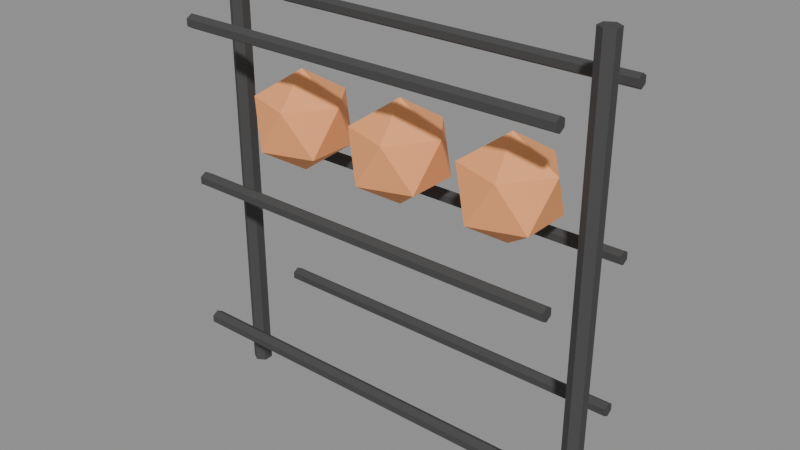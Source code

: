 # Source: model.blend  (saved by Blender 5.2.45; exported with 4.5.12 LTS)
import bpy
from mathutils import Matrix  # noqa: F401  (used for matrix-valued properties, if any)

bpy.ops.wm.read_factory_settings(use_empty=True)
scene = bpy.context.scene
scene.name = 'Scene'

# ---- images (referenced by path relative to the original .blend; pixels are not part of the script)
import os
ASSET_DIR = os.environ.get("B2B_ASSET_DIR", "")  # directory of the original .blend (textures are referenced by path, not embedded)
HERE = os.path.dirname(os.path.abspath(__file__))  # packed textures are extracted next to this script under _unpacked/

def load_image(name, relpath, width, height, colorspace="sRGB"):
    """Load a texture the original file referenced (path relative to the .blend, or extracted next to this script)."""
    p = next((c for c in (os.path.join(HERE, relpath), os.path.join(ASSET_DIR, relpath)) if relpath and os.path.exists(c)), "")
    if p:
        img = bpy.data.images.load(p, check_existing=True)
        img.name = name
    else:  # same state as the original file: an image datablock whose file is absent (Cycles renders it pink)
        img = bpy.data.images.new(name, width, height)
        img.source = "FILE"
        img.filepath = "//" + (relpath or name)
    img.colorspace_settings.name = colorspace
    return img
img_palette_png = load_image('palette.png', '_unpacked/palette.cadebe72.png', 2508, 2508, 'sRGB')

# ---- materials (node trees are filled in below, after node groups)
mat_sharedpalette_v001 = bpy.data.materials.new('SharedPalette_v001')

# ---- material node trees
mat_sharedpalette_v001.use_nodes = True; mat_sharedpalette_v001.node_tree.nodes.clear()
_N = mat_sharedpalette_v001.node_tree.nodes; _L = mat_sharedpalette_v001.node_tree.links
n0 = _N.new('ShaderNodeBsdfPrincipled'); n0.name = 'Principled BSDF'; n0.location = (-200, 100)
n0.inputs[2].default_value = 0.8
n0.inputs[10].default_value = 0.005
n1 = _N.new('ShaderNodeOutputMaterial'); n1.name = 'Material Output'; n1.location = (200, 100)
n2 = _N.new('ShaderNodeTexImage'); n2.name = 'Image Texture'; n2.location = (0, 0)
n2.image = img_palette_png
n2.interpolation = 'Closest'
_L.new(n0.outputs[0], n1.inputs[0])
_L.new(n2.outputs[0], n0.inputs[0])
n1.is_active_output = True

# ---- meshes
me_cone = bpy.data.meshes.new('Cone')
me_cone.from_pydata([(0.0, 0.025, -0.575), (0.0, 0.025, 0.575), (0.02165, 0.0125, -0.575), (0.02165, 0.0125, 0.575), (0.02165, -0.0125, -0.575), (0.02165, -0.0125, 0.575), (0.0, -0.025, -0.575), (0.0, -0.025, 0.575), (-0.02165, -0.0125, -0.575), (-0.02165, -0.0125, 0.575), (-0.02165, 0.0125, -0.575), (-0.02165, 0.0125, 0.575)], [], [(1, 2, 0), (3, 4, 2), (5, 6, 4), (7, 8, 6), (1, 9, 5), (9, 10, 8), (11, 0, 10), (2, 6, 10), (1, 3, 2), (3, 5, 4), (5, 7, 6), (7, 9, 8), (5, 3, 1), (1, 11, 9), (9, 7, 5), (9, 11, 10), (11, 1, 0), (10, 0, 2), (2, 4, 6), (6, 8, 10)])
_uv = me_cone.uv_layers.new(name='UVMap')
_uv.uv.foreach_set('vector', [0.3906, 0.5154, 0.3906, 0.5154, 0.3906, 0.5154, 0.3906, 0.5154, 0.3906, 0.5154, 0.3906, 0.5154, 0.3906, 0.5154, 0.3906, 0.5154, 0.3906, 0.5154, 0.3906, 0.5154, 0.3906, 0.5154, 0.3906, 0.5154, 0.3906, 0.5154, 0.3906, 0.5154, 0.3906, 0.5154, 0.3906, 0.5154, 0.3906, 0.5154, 0.3906, 0.5154, 0.3906, 0.5154, 0.3906, 0.5154, 0.3906, 0.5154, 0.3906, 0.5154, 0.3906, 0.5154, 0.3906, 0.5154, 0.3906, 0.5154, 0.3906, 0.5154, 0.3906, 0.5154, 0.3906, 0.5154, 0.3906, 0.5154, 0.3906, 0.5154, 0.3906, 0.5154, 0.3906, 0.5154, 0.3906, 0.5154, 0.3906, 0.5154, 0.3906, 0.5154, 0.3906, 0.5154, 0.3906, 0.5154, 0.3906, 0.5154, 0.3906, 0.5154, 0.3906, 0.5154, 0.3906, 0.5154, 0.3906, 0.5154, 0.3906, 0.5154, 0.3906, 0.5154, 0.3906, 0.5154, 0.3906, 0.5154, 0.3906, 0.5154, 0.3906, 0.5154, 0.3906, 0.5154, 0.3906, 0.5154, 0.3906, 0.5154, 0.3906, 0.5154, 0.3906, 0.5154, 0.3906, 0.5154, 0.3906, 0.5154, 0.3906, 0.5154, 0.3906, 0.5154, 0.3906, 0.5154, 0.3906, 0.5154, 0.3906, 0.5154])
me_cone.materials.append(mat_sharedpalette_v001)
me_cone.update()
me_cone_001 = bpy.data.meshes.new('Cone.001')
me_cone_001.from_pydata([(0.0, 0.025, -0.575), (0.0, 0.025, 0.575), (0.02165, 0.0125, -0.575), (0.02165, 0.0125, 0.575), (0.02165, -0.0125, -0.575), (0.02165, -0.0125, 0.575), (0.0, -0.025, -0.575), (0.0, -0.025, 0.575), (-0.02165, -0.0125, -0.575), (-0.02165, -0.0125, 0.575), (-0.02165, 0.0125, -0.575), (-0.02165, 0.0125, 0.575)], [], [(1, 2, 0), (3, 4, 2), (5, 6, 4), (7, 8, 6), (1, 9, 5), (9, 10, 8), (11, 0, 10), (2, 6, 10), (1, 3, 2), (3, 5, 4), (5, 7, 6), (7, 9, 8), (5, 3, 1), (1, 11, 9), (9, 7, 5), (9, 11, 10), (11, 1, 0), (10, 0, 2), (2, 4, 6), (6, 8, 10)])
_uv = me_cone_001.uv_layers.new(name='UVMap')
_uv.uv.foreach_set('vector', [0.3906, 0.5154, 0.3906, 0.5154, 0.3906, 0.5154, 0.3906, 0.5154, 0.3906, 0.5154, 0.3906, 0.5154, 0.3906, 0.5154, 0.3906, 0.5154, 0.3906, 0.5154, 0.3906, 0.5154, 0.3906, 0.5154, 0.3906, 0.5154, 0.3906, 0.5154, 0.3906, 0.5154, 0.3906, 0.5154, 0.3906, 0.5154, 0.3906, 0.5154, 0.3906, 0.5154, 0.3906, 0.5154, 0.3906, 0.5154, 0.3906, 0.5154, 0.3906, 0.5154, 0.3906, 0.5154, 0.3906, 0.5154, 0.3906, 0.5154, 0.3906, 0.5154, 0.3906, 0.5154, 0.3906, 0.5154, 0.3906, 0.5154, 0.3906, 0.5154, 0.3906, 0.5154, 0.3906, 0.5154, 0.3906, 0.5154, 0.3906, 0.5154, 0.3906, 0.5154, 0.3906, 0.5154, 0.3906, 0.5154, 0.3906, 0.5154, 0.3906, 0.5154, 0.3906, 0.5154, 0.3906, 0.5154, 0.3906, 0.5154, 0.3906, 0.5154, 0.3906, 0.5154, 0.3906, 0.5154, 0.3906, 0.5154, 0.3906, 0.5154, 0.3906, 0.5154, 0.3906, 0.5154, 0.3906, 0.5154, 0.3906, 0.5154, 0.3906, 0.5154, 0.3906, 0.5154, 0.3906, 0.5154, 0.3906, 0.5154, 0.3906, 0.5154, 0.3906, 0.5154, 0.3906, 0.5154, 0.3906, 0.5154, 0.3906, 0.5154])
me_cone_001.materials.append(mat_sharedpalette_v001)
me_cone_001.update()
me_cone_002 = bpy.data.meshes.new('Cone.002')
me_cone_002.from_pydata([(0.0, 0.018, -0.5), (0.0, 0.018, 0.5), (0.01559, 0.009, -0.5), (0.01559, 0.009, 0.5), (0.01559, -0.009, -0.5), (0.01559, -0.009, 0.5), (0.0, -0.018, -0.5), (0.0, -0.018, 0.5), (-0.01559, -0.009, -0.5), (-0.01559, -0.009, 0.5), (-0.01559, 0.009, -0.5), (-0.01559, 0.009, 0.5)], [], [(1, 2, 0), (3, 4, 2), (5, 6, 4), (7, 8, 6), (1, 9, 5), (9, 10, 8), (11, 0, 10), (2, 6, 10), (1, 3, 2), (3, 5, 4), (5, 7, 6), (7, 9, 8), (5, 3, 1), (1, 11, 9), (9, 7, 5), (9, 11, 10), (11, 1, 0), (10, 0, 2), (2, 4, 6), (6, 8, 10)])
_uv = me_cone_002.uv_layers.new(name='UVMap')
_uv.uv.foreach_set('vector', [0.3906, 0.5154, 0.3906, 0.5154, 0.3906, 0.5154, 0.3906, 0.5154, 0.3906, 0.5154, 0.3906, 0.5154, 0.3906, 0.5154, 0.3906, 0.5154, 0.3906, 0.5154, 0.3906, 0.5154, 0.3906, 0.5154, 0.3906, 0.5154, 0.3906, 0.5154, 0.3906, 0.5154, 0.3906, 0.5154, 0.3906, 0.5154, 0.3906, 0.5154, 0.3906, 0.5154, 0.3906, 0.5154, 0.3906, 0.5154, 0.3906, 0.5154, 0.3906, 0.5154, 0.3906, 0.5154, 0.3906, 0.5154, 0.3906, 0.5154, 0.3906, 0.5154, 0.3906, 0.5154, 0.3906, 0.5154, 0.3906, 0.5154, 0.3906, 0.5154, 0.3906, 0.5154, 0.3906, 0.5154, 0.3906, 0.5154, 0.3906, 0.5154, 0.3906, 0.5154, 0.3906, 0.5154, 0.3906, 0.5154, 0.3906, 0.5154, 0.3906, 0.5154, 0.3906, 0.5154, 0.3906, 0.5154, 0.3906, 0.5154, 0.3906, 0.5154, 0.3906, 0.5154, 0.3906, 0.5154, 0.3906, 0.5154, 0.3906, 0.5154, 0.3906, 0.5154, 0.3906, 0.5154, 0.3906, 0.5154, 0.3906, 0.5154, 0.3906, 0.5154, 0.3906, 0.5154, 0.3906, 0.5154, 0.3906, 0.5154, 0.3906, 0.5154, 0.3906, 0.5154, 0.3906, 0.5154, 0.3906, 0.5154, 0.3906, 0.5154])
me_cone_002.materials.append(mat_sharedpalette_v001)
me_cone_002.update()
me_cone_003 = bpy.data.meshes.new('Cone.003')
me_cone_003.from_pydata([(0.0, 0.018, -0.5), (0.0, 0.018, 0.5), (0.01559, 0.009, -0.5), (0.01559, 0.009, 0.5), (0.01559, -0.009, -0.5), (0.01559, -0.009, 0.5), (0.0, -0.018, -0.5), (0.0, -0.018, 0.5), (-0.01559, -0.009, -0.5), (-0.01559, -0.009, 0.5), (-0.01559, 0.009, -0.5), (-0.01559, 0.009, 0.5)], [], [(1, 2, 0), (3, 4, 2), (5, 6, 4), (7, 8, 6), (1, 9, 5), (9, 10, 8), (11, 0, 10), (2, 6, 10), (1, 3, 2), (3, 5, 4), (5, 7, 6), (7, 9, 8), (5, 3, 1), (1, 11, 9), (9, 7, 5), (9, 11, 10), (11, 1, 0), (10, 0, 2), (2, 4, 6), (6, 8, 10)])
_uv = me_cone_003.uv_layers.new(name='UVMap')
_uv.uv.foreach_set('vector', [0.3906, 0.5154, 0.3906, 0.5154, 0.3906, 0.5154, 0.3906, 0.5154, 0.3906, 0.5154, 0.3906, 0.5154, 0.3906, 0.5154, 0.3906, 0.5154, 0.3906, 0.5154, 0.3906, 0.5154, 0.3906, 0.5154, 0.3906, 0.5154, 0.3906, 0.5154, 0.3906, 0.5154, 0.3906, 0.5154, 0.3906, 0.5154, 0.3906, 0.5154, 0.3906, 0.5154, 0.3906, 0.5154, 0.3906, 0.5154, 0.3906, 0.5154, 0.3906, 0.5154, 0.3906, 0.5154, 0.3906, 0.5154, 0.3906, 0.5154, 0.3906, 0.5154, 0.3906, 0.5154, 0.3906, 0.5154, 0.3906, 0.5154, 0.3906, 0.5154, 0.3906, 0.5154, 0.3906, 0.5154, 0.3906, 0.5154, 0.3906, 0.5154, 0.3906, 0.5154, 0.3906, 0.5154, 0.3906, 0.5154, 0.3906, 0.5154, 0.3906, 0.5154, 0.3906, 0.5154, 0.3906, 0.5154, 0.3906, 0.5154, 0.3906, 0.5154, 0.3906, 0.5154, 0.3906, 0.5154, 0.3906, 0.5154, 0.3906, 0.5154, 0.3906, 0.5154, 0.3906, 0.5154, 0.3906, 0.5154, 0.3906, 0.5154, 0.3906, 0.5154, 0.3906, 0.5154, 0.3906, 0.5154, 0.3906, 0.5154, 0.3906, 0.5154, 0.3906, 0.5154, 0.3906, 0.5154, 0.3906, 0.5154, 0.3906, 0.5154])
me_cone_003.materials.append(mat_sharedpalette_v001)
me_cone_003.update()
me_cone_004 = bpy.data.meshes.new('Cone.004')
me_cone_004.from_pydata([(0.0, 0.018, -0.5), (0.0, 0.018, 0.5), (0.01559, 0.009, -0.5), (0.01559, 0.009, 0.5), (0.01559, -0.009, -0.5), (0.01559, -0.009, 0.5), (0.0, -0.018, -0.5), (0.0, -0.018, 0.5), (-0.01559, -0.009, -0.5), (-0.01559, -0.009, 0.5), (-0.01559, 0.009, -0.5), (-0.01559, 0.009, 0.5)], [], [(1, 2, 0), (3, 4, 2), (5, 6, 4), (7, 8, 6), (1, 9, 5), (9, 10, 8), (11, 0, 10), (2, 6, 10), (1, 3, 2), (3, 5, 4), (5, 7, 6), (7, 9, 8), (5, 3, 1), (1, 11, 9), (9, 7, 5), (9, 11, 10), (11, 1, 0), (10, 0, 2), (2, 4, 6), (6, 8, 10)])
_uv = me_cone_004.uv_layers.new(name='UVMap')
_uv.uv.foreach_set('vector', [0.3906, 0.5154, 0.3906, 0.5154, 0.3906, 0.5154, 0.3906, 0.5154, 0.3906, 0.5154, 0.3906, 0.5154, 0.3906, 0.5154, 0.3906, 0.5154, 0.3906, 0.5154, 0.3906, 0.5154, 0.3906, 0.5154, 0.3906, 0.5154, 0.3906, 0.5154, 0.3906, 0.5154, 0.3906, 0.5154, 0.3906, 0.5154, 0.3906, 0.5154, 0.3906, 0.5154, 0.3906, 0.5154, 0.3906, 0.5154, 0.3906, 0.5154, 0.3906, 0.5154, 0.3906, 0.5154, 0.3906, 0.5154, 0.3906, 0.5154, 0.3906, 0.5154, 0.3906, 0.5154, 0.3906, 0.5154, 0.3906, 0.5154, 0.3906, 0.5154, 0.3906, 0.5154, 0.3906, 0.5154, 0.3906, 0.5154, 0.3906, 0.5154, 0.3906, 0.5154, 0.3906, 0.5154, 0.3906, 0.5154, 0.3906, 0.5154, 0.3906, 0.5154, 0.3906, 0.5154, 0.3906, 0.5154, 0.3906, 0.5154, 0.3906, 0.5154, 0.3906, 0.5154, 0.3906, 0.5154, 0.3906, 0.5154, 0.3906, 0.5154, 0.3906, 0.5154, 0.3906, 0.5154, 0.3906, 0.5154, 0.3906, 0.5154, 0.3906, 0.5154, 0.3906, 0.5154, 0.3906, 0.5154, 0.3906, 0.5154, 0.3906, 0.5154, 0.3906, 0.5154, 0.3906, 0.5154, 0.3906, 0.5154, 0.3906, 0.5154])
me_cone_004.materials.append(mat_sharedpalette_v001)
me_cone_004.update()
me_cone_005 = bpy.data.meshes.new('Cone.005')
me_cone_005.from_pydata([(0.0, 0.018, -0.5), (0.0, 0.018, 0.5), (0.01559, 0.009, -0.5), (0.01559, 0.009, 0.5), (0.01559, -0.009, -0.5), (0.01559, -0.009, 0.5), (0.0, -0.018, -0.5), (0.0, -0.018, 0.5), (-0.01559, -0.009, -0.5), (-0.01559, -0.009, 0.5), (-0.01559, 0.009, -0.5), (-0.01559, 0.009, 0.5)], [], [(1, 2, 0), (3, 4, 2), (5, 6, 4), (7, 8, 6), (1, 9, 5), (9, 10, 8), (11, 0, 10), (2, 6, 10), (1, 3, 2), (3, 5, 4), (5, 7, 6), (7, 9, 8), (5, 3, 1), (1, 11, 9), (9, 7, 5), (9, 11, 10), (11, 1, 0), (10, 0, 2), (2, 4, 6), (6, 8, 10)])
_uv = me_cone_005.uv_layers.new(name='UVMap')
_uv.uv.foreach_set('vector', [0.3906, 0.5154, 0.3906, 0.5154, 0.3906, 0.5154, 0.3906, 0.5154, 0.3906, 0.5154, 0.3906, 0.5154, 0.3906, 0.5154, 0.3906, 0.5154, 0.3906, 0.5154, 0.3906, 0.5154, 0.3906, 0.5154, 0.3906, 0.5154, 0.3906, 0.5154, 0.3906, 0.5154, 0.3906, 0.5154, 0.3906, 0.5154, 0.3906, 0.5154, 0.3906, 0.5154, 0.3906, 0.5154, 0.3906, 0.5154, 0.3906, 0.5154, 0.3906, 0.5154, 0.3906, 0.5154, 0.3906, 0.5154, 0.3906, 0.5154, 0.3906, 0.5154, 0.3906, 0.5154, 0.3906, 0.5154, 0.3906, 0.5154, 0.3906, 0.5154, 0.3906, 0.5154, 0.3906, 0.5154, 0.3906, 0.5154, 0.3906, 0.5154, 0.3906, 0.5154, 0.3906, 0.5154, 0.3906, 0.5154, 0.3906, 0.5154, 0.3906, 0.5154, 0.3906, 0.5154, 0.3906, 0.5154, 0.3906, 0.5154, 0.3906, 0.5154, 0.3906, 0.5154, 0.3906, 0.5154, 0.3906, 0.5154, 0.3906, 0.5154, 0.3906, 0.5154, 0.3906, 0.5154, 0.3906, 0.5154, 0.3906, 0.5154, 0.3906, 0.5154, 0.3906, 0.5154, 0.3906, 0.5154, 0.3906, 0.5154, 0.3906, 0.5154, 0.3906, 0.5154, 0.3906, 0.5154, 0.3906, 0.5154, 0.3906, 0.5154])
me_cone_005.materials.append(mat_sharedpalette_v001)
me_cone_005.update()
me_cone_006 = bpy.data.meshes.new('Cone.006')
me_cone_006.from_pydata([(0.0, 0.018, -0.5), (0.0, 0.018, 0.5), (0.01559, 0.009, -0.5), (0.01559, 0.009, 0.5), (0.01559, -0.009, -0.5), (0.01559, -0.009, 0.5), (0.0, -0.018, -0.5), (0.0, -0.018, 0.5), (-0.01559, -0.009, -0.5), (-0.01559, -0.009, 0.5), (-0.01559, 0.009, -0.5), (-0.01559, 0.009, 0.5)], [], [(1, 2, 0), (3, 4, 2), (5, 6, 4), (7, 8, 6), (1, 9, 5), (9, 10, 8), (11, 0, 10), (2, 6, 10), (1, 3, 2), (3, 5, 4), (5, 7, 6), (7, 9, 8), (5, 3, 1), (1, 11, 9), (9, 7, 5), (9, 11, 10), (11, 1, 0), (10, 0, 2), (2, 4, 6), (6, 8, 10)])
_uv = me_cone_006.uv_layers.new(name='UVMap')
_uv.uv.foreach_set('vector', [0.3906, 0.5154, 0.3906, 0.5154, 0.3906, 0.5154, 0.3906, 0.5154, 0.3906, 0.5154, 0.3906, 0.5154, 0.3906, 0.5154, 0.3906, 0.5154, 0.3906, 0.5154, 0.3906, 0.5154, 0.3906, 0.5154, 0.3906, 0.5154, 0.3906, 0.5154, 0.3906, 0.5154, 0.3906, 0.5154, 0.3906, 0.5154, 0.3906, 0.5154, 0.3906, 0.5154, 0.3906, 0.5154, 0.3906, 0.5154, 0.3906, 0.5154, 0.3906, 0.5154, 0.3906, 0.5154, 0.3906, 0.5154, 0.3906, 0.5154, 0.3906, 0.5154, 0.3906, 0.5154, 0.3906, 0.5154, 0.3906, 0.5154, 0.3906, 0.5154, 0.3906, 0.5154, 0.3906, 0.5154, 0.3906, 0.5154, 0.3906, 0.5154, 0.3906, 0.5154, 0.3906, 0.5154, 0.3906, 0.5154, 0.3906, 0.5154, 0.3906, 0.5154, 0.3906, 0.5154, 0.3906, 0.5154, 0.3906, 0.5154, 0.3906, 0.5154, 0.3906, 0.5154, 0.3906, 0.5154, 0.3906, 0.5154, 0.3906, 0.5154, 0.3906, 0.5154, 0.3906, 0.5154, 0.3906, 0.5154, 0.3906, 0.5154, 0.3906, 0.5154, 0.3906, 0.5154, 0.3906, 0.5154, 0.3906, 0.5154, 0.3906, 0.5154, 0.3906, 0.5154, 0.3906, 0.5154, 0.3906, 0.5154, 0.3906, 0.5154])
me_cone_006.materials.append(mat_sharedpalette_v001)
me_cone_006.update()
me_cone_007 = bpy.data.meshes.new('Cone.007')
me_cone_007.from_pydata([(0.0, 0.018, -0.5), (0.0, 0.018, 0.5), (0.01559, 0.009, -0.5), (0.01559, 0.009, 0.5), (0.01559, -0.009, -0.5), (0.01559, -0.009, 0.5), (0.0, -0.018, -0.5), (0.0, -0.018, 0.5), (-0.01559, -0.009, -0.5), (-0.01559, -0.009, 0.5), (-0.01559, 0.009, -0.5), (-0.01559, 0.009, 0.5)], [], [(1, 2, 0), (3, 4, 2), (5, 6, 4), (7, 8, 6), (1, 9, 5), (9, 10, 8), (11, 0, 10), (2, 6, 10), (1, 3, 2), (3, 5, 4), (5, 7, 6), (7, 9, 8), (5, 3, 1), (1, 11, 9), (9, 7, 5), (9, 11, 10), (11, 1, 0), (10, 0, 2), (2, 4, 6), (6, 8, 10)])
_uv = me_cone_007.uv_layers.new(name='UVMap')
_uv.uv.foreach_set('vector', [0.3906, 0.5154, 0.3906, 0.5154, 0.3906, 0.5154, 0.3906, 0.5154, 0.3906, 0.5154, 0.3906, 0.5154, 0.3906, 0.5154, 0.3906, 0.5154, 0.3906, 0.5154, 0.3906, 0.5154, 0.3906, 0.5154, 0.3906, 0.5154, 0.3906, 0.5154, 0.3906, 0.5154, 0.3906, 0.5154, 0.3906, 0.5154, 0.3906, 0.5154, 0.3906, 0.5154, 0.3906, 0.5154, 0.3906, 0.5154, 0.3906, 0.5154, 0.3906, 0.5154, 0.3906, 0.5154, 0.3906, 0.5154, 0.3906, 0.5154, 0.3906, 0.5154, 0.3906, 0.5154, 0.3906, 0.5154, 0.3906, 0.5154, 0.3906, 0.5154, 0.3906, 0.5154, 0.3906, 0.5154, 0.3906, 0.5154, 0.3906, 0.5154, 0.3906, 0.5154, 0.3906, 0.5154, 0.3906, 0.5154, 0.3906, 0.5154, 0.3906, 0.5154, 0.3906, 0.5154, 0.3906, 0.5154, 0.3906, 0.5154, 0.3906, 0.5154, 0.3906, 0.5154, 0.3906, 0.5154, 0.3906, 0.5154, 0.3906, 0.5154, 0.3906, 0.5154, 0.3906, 0.5154, 0.3906, 0.5154, 0.3906, 0.5154, 0.3906, 0.5154, 0.3906, 0.5154, 0.3906, 0.5154, 0.3906, 0.5154, 0.3906, 0.5154, 0.3906, 0.5154, 0.3906, 0.5154, 0.3906, 0.5154, 0.3906, 0.5154])
me_cone_007.materials.append(mat_sharedpalette_v001)
me_cone_007.update()
me_icosphere = bpy.data.meshes.new('Icosphere')
me_icosphere.from_pydata([(0.0, 0.0, -1.0), (0.7236, -0.5257, -0.4472), (-0.2764, -0.8506, -0.4472), (-0.8944, 0.0, -0.4472), (-0.2764, 0.8506, -0.4472), (0.7236, 0.5257, -0.4472), (0.2764, -0.8506, 0.4472), (-0.7236, -0.5257, 0.4472), (-0.7236, 0.5257, 0.4472), (0.2764, 0.8506, 0.4472), (0.8944, 0.0, 0.4472), (0.0, 0.0, 1.0)], [], [(0, 1, 2), (1, 0, 5), (0, 2, 3), (0, 3, 4), (0, 4, 5), (1, 5, 10), (2, 1, 6), (3, 2, 7), (4, 3, 8), (5, 4, 9), (1, 10, 6), (2, 6, 7), (3, 7, 8), (4, 8, 9), (5, 9, 10), (6, 10, 11), (7, 6, 11), (8, 7, 11), (9, 8, 11), (10, 9, 11)])
_uv = me_icosphere.uv_layers.new(name='UVMap')
_uv.uv.foreach_set('vector', [0.2346, 0.8906, 0.2346, 0.8906, 0.2346, 0.8906, 0.2346, 0.8906, 0.2346, 0.8906, 0.2346, 0.8906, 0.2346, 0.8906, 0.2346, 0.8906, 0.2346, 0.8906, 0.2346, 0.8906, 0.2346, 0.8906, 0.2346, 0.8906, 0.2346, 0.8906, 0.2346, 0.8906, 0.2346, 0.8906, 0.2346, 0.8906, 0.2346, 0.8906, 0.2346, 0.8906, 0.2346, 0.8906, 0.2346, 0.8906, 0.2346, 0.8906, 0.2346, 0.8906, 0.2346, 0.8906, 0.2346, 0.8906, 0.2346, 0.8906, 0.2346, 0.8906, 0.2346, 0.8906, 0.2346, 0.8906, 0.2346, 0.8906, 0.2346, 0.8906, 0.2346, 0.8906, 0.2346, 0.8906, 0.2346, 0.8906, 0.2346, 0.8906, 0.2346, 0.8906, 0.2346, 0.8906, 0.2346, 0.8906, 0.2346, 0.8906, 0.2346, 0.8906, 0.2346, 0.8906, 0.2346, 0.8906, 0.2346, 0.8906, 0.2346, 0.8906, 0.2346, 0.8906, 0.2346, 0.8906, 0.2346, 0.8906, 0.2346, 0.8906, 0.2346, 0.8906, 0.2346, 0.8906, 0.2346, 0.8906, 0.2346, 0.8906, 0.2346, 0.8906, 0.2346, 0.8906, 0.2346, 0.8906, 0.2346, 0.8906, 0.2346, 0.8906, 0.2346, 0.8906, 0.2346, 0.8906, 0.2346, 0.8906, 0.2346, 0.8906])
me_icosphere.materials.append(mat_sharedpalette_v001)
me_icosphere.update()
me_icosphere_001 = bpy.data.meshes.new('Icosphere.001')
me_icosphere_001.from_pydata([(0.0, 0.0, -1.0), (0.7236, -0.5257, -0.4472), (-0.2764, -0.8506, -0.4472), (-0.8944, 0.0, -0.4472), (-0.2764, 0.8506, -0.4472), (0.7236, 0.5257, -0.4472), (0.2764, -0.8506, 0.4472), (-0.7236, -0.5257, 0.4472), (-0.7236, 0.5257, 0.4472), (0.2764, 0.8506, 0.4472), (0.8944, 0.0, 0.4472), (0.0, 0.0, 1.0)], [], [(0, 1, 2), (1, 0, 5), (0, 2, 3), (0, 3, 4), (0, 4, 5), (1, 5, 10), (2, 1, 6), (3, 2, 7), (4, 3, 8), (5, 4, 9), (1, 10, 6), (2, 6, 7), (3, 7, 8), (4, 8, 9), (5, 9, 10), (6, 10, 11), (7, 6, 11), (8, 7, 11), (9, 8, 11), (10, 9, 11)])
_uv = me_icosphere_001.uv_layers.new(name='UVMap')
_uv.uv.foreach_set('vector', [0.2346, 0.8906, 0.2346, 0.8906, 0.2346, 0.8906, 0.2346, 0.8906, 0.2346, 0.8906, 0.2346, 0.8906, 0.2346, 0.8906, 0.2346, 0.8906, 0.2346, 0.8906, 0.2346, 0.8906, 0.2346, 0.8906, 0.2346, 0.8906, 0.2346, 0.8906, 0.2346, 0.8906, 0.2346, 0.8906, 0.2346, 0.8906, 0.2346, 0.8906, 0.2346, 0.8906, 0.2346, 0.8906, 0.2346, 0.8906, 0.2346, 0.8906, 0.2346, 0.8906, 0.2346, 0.8906, 0.2346, 0.8906, 0.2346, 0.8906, 0.2346, 0.8906, 0.2346, 0.8906, 0.2346, 0.8906, 0.2346, 0.8906, 0.2346, 0.8906, 0.2346, 0.8906, 0.2346, 0.8906, 0.2346, 0.8906, 0.2346, 0.8906, 0.2346, 0.8906, 0.2346, 0.8906, 0.2346, 0.8906, 0.2346, 0.8906, 0.2346, 0.8906, 0.2346, 0.8906, 0.2346, 0.8906, 0.2346, 0.8906, 0.2346, 0.8906, 0.2346, 0.8906, 0.2346, 0.8906, 0.2346, 0.8906, 0.2346, 0.8906, 0.2346, 0.8906, 0.2346, 0.8906, 0.2346, 0.8906, 0.2346, 0.8906, 0.2346, 0.8906, 0.2346, 0.8906, 0.2346, 0.8906, 0.2346, 0.8906, 0.2346, 0.8906, 0.2346, 0.8906, 0.2346, 0.8906, 0.2346, 0.8906, 0.2346, 0.8906])
me_icosphere_001.materials.append(mat_sharedpalette_v001)
me_icosphere_001.update()
me_icosphere_002 = bpy.data.meshes.new('Icosphere.002')
me_icosphere_002.from_pydata([(0.0, 0.0, -1.0), (0.7236, -0.5257, -0.4472), (-0.2764, -0.8506, -0.4472), (-0.8944, 0.0, -0.4472), (-0.2764, 0.8506, -0.4472), (0.7236, 0.5257, -0.4472), (0.2764, -0.8506, 0.4472), (-0.7236, -0.5257, 0.4472), (-0.7236, 0.5257, 0.4472), (0.2764, 0.8506, 0.4472), (0.8944, 0.0, 0.4472), (0.0, 0.0, 1.0)], [], [(0, 1, 2), (1, 0, 5), (0, 2, 3), (0, 3, 4), (0, 4, 5), (1, 5, 10), (2, 1, 6), (3, 2, 7), (4, 3, 8), (5, 4, 9), (1, 10, 6), (2, 6, 7), (3, 7, 8), (4, 8, 9), (5, 9, 10), (6, 10, 11), (7, 6, 11), (8, 7, 11), (9, 8, 11), (10, 9, 11)])
_uv = me_icosphere_002.uv_layers.new(name='UVMap')
_uv.uv.foreach_set('vector', [0.2346, 0.8906, 0.2346, 0.8906, 0.2346, 0.8906, 0.2346, 0.8906, 0.2346, 0.8906, 0.2346, 0.8906, 0.2346, 0.8906, 0.2346, 0.8906, 0.2346, 0.8906, 0.2346, 0.8906, 0.2346, 0.8906, 0.2346, 0.8906, 0.2346, 0.8906, 0.2346, 0.8906, 0.2346, 0.8906, 0.2346, 0.8906, 0.2346, 0.8906, 0.2346, 0.8906, 0.2346, 0.8906, 0.2346, 0.8906, 0.2346, 0.8906, 0.2346, 0.8906, 0.2346, 0.8906, 0.2346, 0.8906, 0.2346, 0.8906, 0.2346, 0.8906, 0.2346, 0.8906, 0.2346, 0.8906, 0.2346, 0.8906, 0.2346, 0.8906, 0.2346, 0.8906, 0.2346, 0.8906, 0.2346, 0.8906, 0.2346, 0.8906, 0.2346, 0.8906, 0.2346, 0.8906, 0.2346, 0.8906, 0.2346, 0.8906, 0.2346, 0.8906, 0.2346, 0.8906, 0.2346, 0.8906, 0.2346, 0.8906, 0.2346, 0.8906, 0.2346, 0.8906, 0.2346, 0.8906, 0.2346, 0.8906, 0.2346, 0.8906, 0.2346, 0.8906, 0.2346, 0.8906, 0.2346, 0.8906, 0.2346, 0.8906, 0.2346, 0.8906, 0.2346, 0.8906, 0.2346, 0.8906, 0.2346, 0.8906, 0.2346, 0.8906, 0.2346, 0.8906, 0.2346, 0.8906, 0.2346, 0.8906, 0.2346, 0.8906])
me_icosphere_002.materials.append(mat_sharedpalette_v001)
me_icosphere_002.update()

# ---- objects
ob_frame = bpy.data.objects.new('Frame', me_cone)
ob_frame_001 = bpy.data.objects.new('Frame.001', me_cone_001)
ob_rail = bpy.data.objects.new('Rail', me_cone_002)
ob_rail_001 = bpy.data.objects.new('Rail.001', me_cone_003)
ob_rail_002 = bpy.data.objects.new('Rail.002', me_cone_004)
ob_rail_003 = bpy.data.objects.new('Rail.003', me_cone_005)
ob_rail_004 = bpy.data.objects.new('Rail.004', me_cone_006)
ob_rail_005 = bpy.data.objects.new('Rail.005', me_cone_007)
ob_ball = bpy.data.objects.new('Ball', me_icosphere)
ob_ball_001 = bpy.data.objects.new('Ball.001', me_icosphere_001)
ob_ball_002 = bpy.data.objects.new('Ball.002', me_icosphere_002)

# ---- transforms, parenting, visibility, modifiers, constraints
ob_frame.location = (-0.5, 0.0, 0.575)
ob_frame.rotation_euler = (0.0, -0.0, -3.142)
ob_frame_001.location = (0.5, 0.0, 0.575)
ob_frame_001.rotation_euler = (0.0, -0.0, -3.142)
ob_rail.location = (0.0, -0.15, 0.2)
ob_rail.rotation_euler = (1.571, -0.0, 1.571)
ob_rail_001.location = (0.0, 0.15, 0.2)
ob_rail_001.rotation_euler = (1.571, -0.0, 1.571)
ob_rail_002.location = (0.0, -0.15, 0.6)
ob_rail_002.rotation_euler = (1.571, -0.0, 1.571)
ob_rail_003.location = (0.0, 0.15, 0.6)
ob_rail_003.rotation_euler = (1.571, -0.0, 1.571)
ob_rail_004.location = (0.0, -0.15, 1.0)
ob_rail_004.rotation_euler = (1.571, -0.0, 1.571)
ob_rail_005.location = (0.0, 0.15, 1.0)
ob_rail_005.rotation_euler = (1.571, -0.0, 1.571)
ob_ball.location = (-0.3, 0.0, 0.76)
ob_ball.scale = (0.13, 0.13, 0.13)
ob_ball_001.location = (0.0, 0.0, 0.76)
ob_ball_001.scale = (0.13, 0.13, 0.13)
ob_ball_002.location = (0.3, 0.0, 0.76)
ob_ball_002.scale = (0.13, 0.13, 0.13)

# ---- collection membership
scene.collection.objects.link(ob_frame)
scene.collection.objects.link(ob_frame_001)
scene.collection.objects.link(ob_rail)
scene.collection.objects.link(ob_rail_001)
scene.collection.objects.link(ob_rail_002)
scene.collection.objects.link(ob_rail_003)
scene.collection.objects.link(ob_rail_004)
scene.collection.objects.link(ob_rail_005)
scene.collection.objects.link(ob_ball)
scene.collection.objects.link(ob_ball_001)
scene.collection.objects.link(ob_ball_002)

# ---- scene / render settings (as saved in the file)
scene.frame_start = 1; scene.frame_end = 250; scene.frame_set(1)
scene.render.engine = 'BLENDER_EEVEE_NEXT'
scene.render.bake_bias = 0.0
scene.render.bake_samples = 0
scene.render.compositor_device = 'GPU'
scene.eevee.use_volume_custom_range = False
scene.eevee.fast_gi_thickness_near = 0.1
scene.eevee.fast_gi_thickness_far = 0.0
scene.eevee.ray_tracing_options.screen_trace_thickness = 0.1
bpy.context.view_layer.update()

# ---- added for rendering (the .blend has no active camera and no usable light): camera, sun + grey world if the file has none
cam_auto = bpy.data.cameras.new('AutoCamera')
cam_auto.lens = 50.0
cam_auto.sensor_width = 36.0
cam_auto.clip_end = 1000.0
ob_auto_camera = bpy.data.objects.new('AutoCamera', cam_auto)
scene.collection.objects.link(ob_auto_camera)
ob_auto_camera.location = (1.46894, -1.76273, 1.75015)
ob_auto_camera.rotation_euler = (1.09748, -7.21219e-08, 0.694738)
scene.camera = ob_auto_camera
light_auto_sun = bpy.data.lights.new('AutoSun', 'SUN')
light_auto_sun.energy = 3.0
light_auto_sun.angle = 0.0523599
ob_auto_sun = bpy.data.objects.new('AutoSun', light_auto_sun)
scene.collection.objects.link(ob_auto_sun)
ob_auto_sun.rotation_euler = (0.872665, 0.174533, 0.523599)
if scene.world is None:
    world_auto = bpy.data.worlds.new('AutoWorld')
    world_auto.color = (0.3, 0.3, 0.3)
    scene.world = world_auto
bpy.context.view_layer.update()
